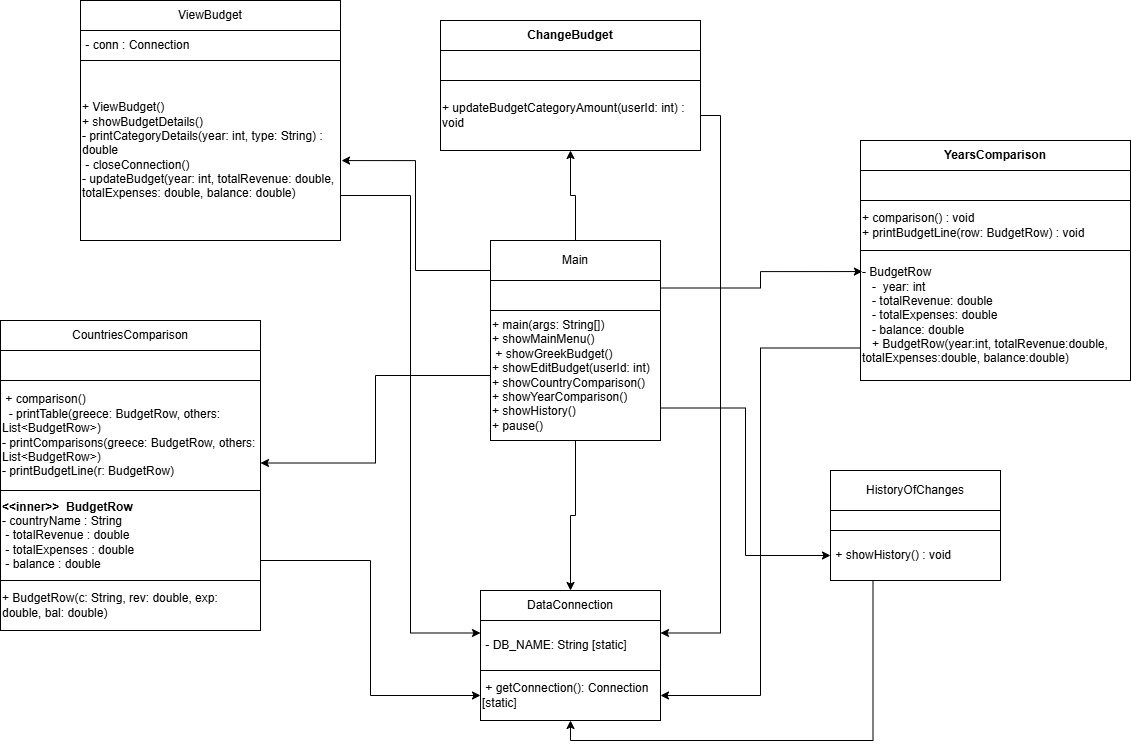

The diagram above was exported from draw.io. Its source (the exported page's mxGraphModel, read from the mxfile embedded in the PNG):
<mxGraphModel dx="2253" dy="811" grid="1" gridSize="10" guides="1" tooltips="1" connect="1" arrows="1" fold="1" page="1" pageScale="1" pageWidth="827" pageHeight="1169" math="0" shadow="0">
  <root>
    <mxCell id="0" />
    <mxCell id="1" parent="0" />
    <mxCell id="IH3veQ4unB1xLc60Z-8N-33" edge="1" parent="1" source="IH3veQ4unB1xLc60Z-8N-1" style="edgeStyle=orthogonalEdgeStyle;rounded=0;orthogonalLoop=1;jettySize=auto;html=1;exitX=1;exitY=0.75;exitDx=0;exitDy=0;entryX=0;entryY=0.25;entryDx=0;entryDy=0;" target="IH3veQ4unB1xLc60Z-8N-10">
      <mxGeometry relative="1" as="geometry" />
    </mxCell>
    <mxCell id="IH3veQ4unB1xLc60Z-8N-1" parent="1" style="html=1;whiteSpace=wrap;align=left;" value="&lt;span style=&quot;&quot;&gt;+ ViewBudget()&amp;nbsp;&amp;nbsp;&lt;/span&gt;&lt;div style=&quot;&quot;&gt;+ showBudgetDetails()&amp;nbsp;&lt;/div&gt;&lt;div style=&quot;&quot;&gt;- printCategoryDetails(year: int, type: String) : double&amp;nbsp;&lt;/div&gt;&lt;div style=&quot;&quot;&gt;&amp;nbsp;- closeConnection()&amp;nbsp;&lt;/div&gt;&lt;div style=&quot;&quot;&gt;- updateBudget(year: int, totalRevenue: double, totalExpenses: double, balance: double)&lt;/div&gt;" vertex="1">
      <mxGeometry height="180" width="260" x="-100" y="240" as="geometry" />
    </mxCell>
    <mxCell id="IH3veQ4unB1xLc60Z-8N-2" parent="1" style="html=1;whiteSpace=wrap;align=left;" value="&lt;span style=&quot;&quot;&gt;&amp;nbsp;- conn : Connection&amp;nbsp;&amp;nbsp;&lt;/span&gt;" vertex="1">
      <mxGeometry height="30" width="260" x="-100" y="210" as="geometry" />
    </mxCell>
    <mxCell id="IH3veQ4unB1xLc60Z-8N-3" parent="1" style="html=1;whiteSpace=wrap;" value="ViewBudget" vertex="1">
      <mxGeometry height="30" width="260" x="-100" y="180" as="geometry" />
    </mxCell>
    <mxCell id="IH3veQ4unB1xLc60Z-8N-4" parent="1" style="html=1;whiteSpace=wrap;" value="&lt;span style=&quot;font-weight: 700;&quot;&gt;YearsComparison&lt;/span&gt;" vertex="1">
      <mxGeometry height="30" width="270" x="680" y="320" as="geometry" />
    </mxCell>
    <mxCell id="IH3veQ4unB1xLc60Z-8N-35" edge="1" parent="1" source="IH3veQ4unB1xLc60Z-8N-5" style="edgeStyle=orthogonalEdgeStyle;rounded=0;orthogonalLoop=1;jettySize=auto;html=1;exitX=1;exitY=0.5;exitDx=0;exitDy=0;entryX=1;entryY=0.25;entryDx=0;entryDy=0;" target="IH3veQ4unB1xLc60Z-8N-10">
      <mxGeometry relative="1" as="geometry" />
    </mxCell>
    <mxCell id="IH3veQ4unB1xLc60Z-8N-5" parent="1" style="html=1;whiteSpace=wrap;align=left;" value="&lt;span style=&quot;&quot;&gt;+ updateBudgetCategoryAmount(userId: int) : void&lt;/span&gt;" vertex="1">
      <mxGeometry height="70" width="260" x="260" y="260" as="geometry" />
    </mxCell>
    <mxCell id="IH3veQ4unB1xLc60Z-8N-6" parent="1" style="html=1;whiteSpace=wrap;" value="" vertex="1">
      <mxGeometry height="30" width="260" x="260" y="230" as="geometry" />
    </mxCell>
    <mxCell id="IH3veQ4unB1xLc60Z-8N-7" parent="1" style="html=1;whiteSpace=wrap;" value="&lt;span style=&quot;font-weight: 700;&quot;&gt;ChangeBudget&lt;/span&gt;" vertex="1">
      <mxGeometry height="30" width="260" x="260" y="200" as="geometry" />
    </mxCell>
    <mxCell id="IH3veQ4unB1xLc60Z-8N-27" edge="1" parent="1" source="IH3veQ4unB1xLc60Z-8N-8" style="edgeStyle=orthogonalEdgeStyle;rounded=0;orthogonalLoop=1;jettySize=auto;html=1;exitX=0.5;exitY=0;exitDx=0;exitDy=0;entryX=0.5;entryY=1;entryDx=0;entryDy=0;" target="IH3veQ4unB1xLc60Z-8N-5">
      <mxGeometry relative="1" as="geometry" />
    </mxCell>
    <mxCell id="IH3veQ4unB1xLc60Z-8N-8" parent="1" style="html=1;whiteSpace=wrap;" value="Main" vertex="1">
      <mxGeometry height="40" width="170" x="310" y="420" as="geometry" />
    </mxCell>
    <mxCell id="IH3veQ4unB1xLc60Z-8N-9" parent="1" style="html=1;whiteSpace=wrap;align=left;" value="&lt;span style=&quot;&quot;&gt;&amp;nbsp;+ getConnection(): Connection [static]&lt;/span&gt;" vertex="1">
      <mxGeometry height="50" width="180" x="300" y="850" as="geometry" />
    </mxCell>
    <mxCell id="IH3veQ4unB1xLc60Z-8N-10" parent="1" style="html=1;whiteSpace=wrap;align=left;" value="&lt;span style=&quot;&quot;&gt;&amp;nbsp;- DB_NAME: String [static]&lt;/span&gt;" vertex="1">
      <mxGeometry height="50" width="180" x="300" y="800" as="geometry" />
    </mxCell>
    <mxCell id="IH3veQ4unB1xLc60Z-8N-11" parent="1" style="html=1;whiteSpace=wrap;" value="DataConnection" vertex="1">
      <mxGeometry height="30" width="180" x="300" y="770" as="geometry" />
    </mxCell>
    <mxCell id="IH3veQ4unB1xLc60Z-8N-37" edge="1" parent="1" source="IH3veQ4unB1xLc60Z-8N-12" style="edgeStyle=orthogonalEdgeStyle;rounded=0;orthogonalLoop=1;jettySize=auto;html=1;exitX=0.25;exitY=1;exitDx=0;exitDy=0;entryX=0.5;entryY=1;entryDx=0;entryDy=0;" target="IH3veQ4unB1xLc60Z-8N-9">
      <mxGeometry relative="1" as="geometry" />
    </mxCell>
    <mxCell id="IH3veQ4unB1xLc60Z-8N-12" parent="1" style="html=1;whiteSpace=wrap;align=left;" value="&lt;span style=&quot;&quot;&gt;&amp;nbsp;+ showHistory() : void&amp;nbsp;&amp;nbsp;&lt;/span&gt;" vertex="1">
      <mxGeometry height="50" width="170" x="650" y="710" as="geometry" />
    </mxCell>
    <mxCell id="IH3veQ4unB1xLc60Z-8N-13" parent="1" style="html=1;whiteSpace=wrap;" value="" vertex="1">
      <mxGeometry height="20" width="170" x="650" y="690" as="geometry" />
    </mxCell>
    <mxCell id="IH3veQ4unB1xLc60Z-8N-14" parent="1" style="html=1;whiteSpace=wrap;" value="HistoryOfChanges" vertex="1">
      <mxGeometry height="40" width="170" x="650" y="650" as="geometry" />
    </mxCell>
    <mxCell id="IH3veQ4unB1xLc60Z-8N-29" edge="1" parent="1" source="IH3veQ4unB1xLc60Z-8N-15" style="edgeStyle=orthogonalEdgeStyle;rounded=0;orthogonalLoop=1;jettySize=auto;html=1;exitX=0;exitY=0.5;exitDx=0;exitDy=0;entryX=1;entryY=0.75;entryDx=0;entryDy=0;" target="IH3veQ4unB1xLc60Z-8N-22">
      <mxGeometry relative="1" as="geometry" />
    </mxCell>
    <mxCell id="IH3veQ4unB1xLc60Z-8N-30" edge="1" parent="1" source="IH3veQ4unB1xLc60Z-8N-15" style="edgeStyle=orthogonalEdgeStyle;rounded=0;orthogonalLoop=1;jettySize=auto;html=1;exitX=0.5;exitY=1;exitDx=0;exitDy=0;" target="IH3veQ4unB1xLc60Z-8N-11">
      <mxGeometry relative="1" as="geometry" />
    </mxCell>
    <mxCell id="IH3veQ4unB1xLc60Z-8N-31" edge="1" parent="1" source="IH3veQ4unB1xLc60Z-8N-15" style="edgeStyle=orthogonalEdgeStyle;rounded=0;orthogonalLoop=1;jettySize=auto;html=1;exitX=1;exitY=0.75;exitDx=0;exitDy=0;entryX=0;entryY=0.5;entryDx=0;entryDy=0;" target="IH3veQ4unB1xLc60Z-8N-12">
      <mxGeometry relative="1" as="geometry" />
    </mxCell>
    <mxCell id="IH3veQ4unB1xLc60Z-8N-15" parent="1" style="html=1;whiteSpace=wrap;align=left;" value="&lt;span style=&quot;&quot;&gt;+ main(args: String[])&amp;nbsp;&amp;nbsp;&lt;/span&gt;&lt;div style=&quot;&quot;&gt;+ showMainMenu()&lt;/div&gt;&lt;div style=&quot;&quot;&gt;&amp;nbsp;+ showGreekBudget()&lt;/div&gt;&lt;div style=&quot;&quot;&gt;+ showEditBudget(userId: int)&lt;br&gt;+ showCountryComparison()&lt;/div&gt;&lt;div style=&quot;&quot;&gt;+ showYearComparison()&lt;/div&gt;&lt;div style=&quot;&quot;&gt;+ showHistory()&amp;nbsp;&lt;/div&gt;&lt;div style=&quot;&quot;&gt;+ pause()&amp;nbsp;&lt;/div&gt;" vertex="1">
      <mxGeometry height="130" width="170" x="310" y="490" as="geometry" />
    </mxCell>
    <mxCell id="IH3veQ4unB1xLc60Z-8N-16" parent="1" style="html=1;whiteSpace=wrap;" value="" vertex="1">
      <mxGeometry height="30" width="170" x="310" y="460" as="geometry" />
    </mxCell>
    <mxCell id="IH3veQ4unB1xLc60Z-8N-36" edge="1" parent="1" source="IH3veQ4unB1xLc60Z-8N-17" style="edgeStyle=orthogonalEdgeStyle;rounded=0;orthogonalLoop=1;jettySize=auto;html=1;exitX=0;exitY=0.75;exitDx=0;exitDy=0;entryX=1;entryY=0.5;entryDx=0;entryDy=0;" target="IH3veQ4unB1xLc60Z-8N-9">
      <mxGeometry relative="1" as="geometry" />
    </mxCell>
    <mxCell id="IH3veQ4unB1xLc60Z-8N-17" parent="1" style="html=1;whiteSpace=wrap;align=left;" value="&lt;span style=&quot;&quot;&gt;- BudgetRow&lt;/span&gt;&lt;div style=&quot;&quot;&gt;&amp;nbsp; &amp;nbsp;-&amp;nbsp; year: int&amp;nbsp;&lt;/div&gt;&lt;div style=&quot;&quot;&gt;&amp;nbsp; &amp;nbsp;- totalRevenue: double&amp;nbsp;&lt;/div&gt;&lt;div style=&quot;&quot;&gt;&amp;nbsp; &amp;nbsp;- totalExpenses: double&amp;nbsp;&lt;/div&gt;&lt;div style=&quot;&quot;&gt;&amp;nbsp; &amp;nbsp;- balance: double&amp;nbsp;&amp;nbsp;&lt;/div&gt;&lt;div style=&quot;&quot;&gt;&amp;nbsp; &amp;nbsp;+ BudgetRow(year:int, totalRevenue:double, totalExpenses:double, balance:double)&lt;/div&gt;" vertex="1">
      <mxGeometry height="130" width="270" x="680" y="430" as="geometry" />
    </mxCell>
    <mxCell id="IH3veQ4unB1xLc60Z-8N-18" parent="1" style="html=1;whiteSpace=wrap;align=left;" value="&lt;span style=&quot;&quot;&gt;+ comparison() : void&amp;nbsp; &amp;nbsp;&lt;/span&gt;&lt;div style=&quot;&quot;&gt;+ printBudgetLine(row: BudgetRow) : void&lt;/div&gt;" vertex="1">
      <mxGeometry height="50" width="270" x="680" y="380" as="geometry" />
    </mxCell>
    <mxCell id="IH3veQ4unB1xLc60Z-8N-19" parent="1" style="html=1;whiteSpace=wrap;" value="" vertex="1">
      <mxGeometry height="30" width="270" x="680" y="350" as="geometry" />
    </mxCell>
    <mxCell id="IH3veQ4unB1xLc60Z-8N-21" parent="1" style="html=1;whiteSpace=wrap;align=left;" value="&lt;div style=&quot;&quot;&gt;&lt;span style=&quot;font-weight: 700;&quot;&gt;&amp;lt;&amp;lt;inner&amp;gt;&amp;gt;&amp;nbsp; BudgetRow&lt;/span&gt;&lt;/div&gt;&lt;span style=&quot;&quot;&gt;- countryName : String&amp;nbsp;&lt;/span&gt;&lt;div style=&quot;&quot;&gt;&amp;nbsp;- totalRevenue : double&lt;/div&gt;&lt;div style=&quot;&quot;&gt;&amp;nbsp;- totalExpenses : double&lt;/div&gt;&lt;div style=&quot;&quot;&gt;&amp;nbsp;- balance : double&amp;nbsp;&lt;/div&gt;" vertex="1">
      <mxGeometry height="90" width="260" x="-180" y="670" as="geometry" />
    </mxCell>
    <mxCell id="IH3veQ4unB1xLc60Z-8N-22" parent="1" style="html=1;whiteSpace=wrap;align=left;" value="&lt;span style=&quot;&quot;&gt;&amp;nbsp;+ comparison()&lt;/span&gt;&lt;div style=&quot;&quot;&gt;&amp;nbsp;&amp;nbsp;- printTable(greece: BudgetRow, others: List&amp;lt;BudgetRow&amp;gt;)&lt;/div&gt;&lt;div style=&quot;&quot;&gt;- printComparisons(greece: BudgetRow, others: List&amp;lt;BudgetRow&amp;gt;)&lt;/div&gt;&lt;div style=&quot;&quot;&gt;- printBudgetLine(r: BudgetRow)&amp;nbsp; &amp;nbsp;&amp;nbsp;&lt;/div&gt;" vertex="1">
      <mxGeometry height="110" width="260" x="-180" y="560" as="geometry" />
    </mxCell>
    <mxCell id="IH3veQ4unB1xLc60Z-8N-23" parent="1" style="html=1;whiteSpace=wrap;" value="" vertex="1">
      <mxGeometry height="30" width="260" x="-180" y="530" as="geometry" />
    </mxCell>
    <mxCell id="IH3veQ4unB1xLc60Z-8N-24" parent="1" style="html=1;whiteSpace=wrap;" value="CountriesComparison" vertex="1">
      <mxGeometry height="30" width="260" x="-180" y="500" as="geometry" />
    </mxCell>
    <mxCell id="IH3veQ4unB1xLc60Z-8N-34" edge="1" parent="1" source="IH3veQ4unB1xLc60Z-8N-25" style="edgeStyle=orthogonalEdgeStyle;rounded=0;orthogonalLoop=1;jettySize=auto;html=1;exitX=1;exitY=0;exitDx=0;exitDy=0;entryX=0;entryY=0.5;entryDx=0;entryDy=0;" target="IH3veQ4unB1xLc60Z-8N-9">
      <mxGeometry relative="1" as="geometry" />
    </mxCell>
    <mxCell id="IH3veQ4unB1xLc60Z-8N-25" parent="1" style="html=1;whiteSpace=wrap;align=left;" value="&lt;span style=&quot;&quot;&gt;+ BudgetRow(c: String, rev: double, exp: double, bal: double)&lt;/span&gt;" vertex="1">
      <mxGeometry height="50" width="260" x="-180" y="760" as="geometry" />
    </mxCell>
    <mxCell id="IH3veQ4unB1xLc60Z-8N-28" edge="1" parent="1" source="IH3veQ4unB1xLc60Z-8N-8" style="edgeStyle=orthogonalEdgeStyle;rounded=0;orthogonalLoop=1;jettySize=auto;html=1;exitX=0;exitY=0.75;exitDx=0;exitDy=0;entryX=1.004;entryY=0.556;entryDx=0;entryDy=0;entryPerimeter=0;" target="IH3veQ4unB1xLc60Z-8N-1">
      <mxGeometry relative="1" as="geometry" />
    </mxCell>
    <mxCell id="IH3veQ4unB1xLc60Z-8N-32" edge="1" parent="1" source="IH3veQ4unB1xLc60Z-8N-16" style="edgeStyle=orthogonalEdgeStyle;rounded=0;orthogonalLoop=1;jettySize=auto;html=1;exitX=1;exitY=0.25;exitDx=0;exitDy=0;entryX=0.007;entryY=0.162;entryDx=0;entryDy=0;entryPerimeter=0;" target="IH3veQ4unB1xLc60Z-8N-17">
      <mxGeometry relative="1" as="geometry" />
    </mxCell>
  </root>
</mxGraphModel>